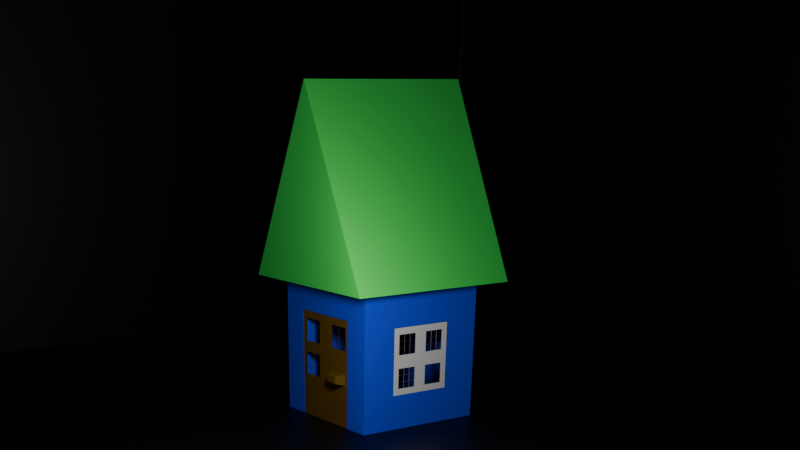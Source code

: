 # Source: blend.blend  (saved by Blender 4.0.36; exported with 4.5.12 LTS)
import bpy
from mathutils import Matrix  # noqa: F401  (used for matrix-valued properties, if any)

bpy.ops.wm.read_factory_settings(use_empty=True)
scene = bpy.context.scene
scene.name = 'Scene'

# ---- collections
col_collection = bpy.data.collections.new('Collection'); scene.collection.children.link(col_collection)

# ---- materials (node trees are filled in below, after node groups)
mat_x = bpy.data.materials.new('Материал')
mat_x.use_transparent_shadow = False
mat_001 = bpy.data.materials.new('Материал.001')
mat_001.use_transparent_shadow = False
mat_002 = bpy.data.materials.new('Материал.002')
mat_002.use_transparent_shadow = False
mat_005 = bpy.data.materials.new('Материал.005')
mat_005.use_transparent_shadow = False
mat_006 = bpy.data.materials.new('Материал.006')
mat_006.use_transparent_shadow = False
mat_007 = bpy.data.materials.new('Материал.007')
mat_007.use_transparent_shadow = False
mat_008 = bpy.data.materials.new('Материал.008')
mat_008.use_transparent_shadow = False

# ---- material node trees
mat_x.use_nodes = True; mat_x.node_tree.nodes.clear()
_N = mat_x.node_tree.nodes; _L = mat_x.node_tree.links
n0 = _N.new('ShaderNodeBsdfPrincipled'); n0.name = 'Принципиальный BSDF'; n0.location = (10, 300)
n0.inputs[0].default_value = (0.08088, 0.8002, 0.1226, 1.0)
n0.inputs[2].default_value = 0.7294
n0.inputs[3].default_value = 1.0
n0.inputs[13].default_value = 1.0
n0.inputs[14].default_value = (0.006374, 1.0, 0.2465, 1.0)
n0.inputs[20].default_value = 0.2318
n0.inputs[21].default_value = 1.0
n1 = _N.new('ShaderNodeOutputMaterial'); n1.name = 'Вывод материала'; n1.location = (300, 300)
_L.new(n0.outputs[0], n1.inputs[0])
n1.is_active_output = True
mat_001.use_nodes = True; mat_001.node_tree.nodes.clear()
_N = mat_001.node_tree.nodes; _L = mat_001.node_tree.links
n0 = _N.new('ShaderNodeBsdfPrincipled'); n0.name = 'Принципиальный BSDF'; n0.location = (10, 300)
n0.inputs[0].default_value = (0.02252, 0.07246, 0.8007, 1.0)
n0.inputs[2].default_value = 1.0
n0.inputs[3].default_value = 1.25
n0.inputs[13].default_value = 0.0
n1 = _N.new('ShaderNodeOutputMaterial'); n1.name = 'Вывод материала'; n1.location = (300, 300)
_L.new(n0.outputs[0], n1.inputs[0])
n1.is_active_output = True
mat_002.use_nodes = True; mat_002.node_tree.nodes.clear()
_N = mat_002.node_tree.nodes; _L = mat_002.node_tree.links
n0 = _N.new('ShaderNodeBsdfPrincipled'); n0.name = 'Принципиальный BSDF'; n0.location = (10, 300)
n0.inputs[0].default_value = (0.0, 0.0, 0.0, 1.0)
n0.inputs[3].default_value = 1.45
n1 = _N.new('ShaderNodeOutputMaterial'); n1.name = 'Вывод материала'; n1.location = (300, 300)
_L.new(n0.outputs[0], n1.inputs[0])
n1.is_active_output = True
mat_005.use_nodes = True; mat_005.node_tree.nodes.clear()
_N = mat_005.node_tree.nodes; _L = mat_005.node_tree.links
n0 = _N.new('ShaderNodeBsdfPrincipled'); n0.name = 'Принципиальный BSDF'; n0.location = (10, 300)
n0.inputs[0].default_value = (0.0, 0.0, 0.0, 1.0)
n0.inputs[3].default_value = 1.45
n1 = _N.new('ShaderNodeOutputMaterial'); n1.name = 'Вывод материала'; n1.location = (300, 300)
_L.new(n0.outputs[0], n1.inputs[0])
n1.is_active_output = True
mat_006.use_nodes = True; mat_006.node_tree.nodes.clear()
_N = mat_006.node_tree.nodes; _L = mat_006.node_tree.links
n0 = _N.new('ShaderNodeBsdfPrincipled'); n0.name = 'Принципиальный BSDF'; n0.location = (10, 300)
n0.inputs[0].default_value = (0.0, 0.0, 0.0, 1.0)
n0.inputs[3].default_value = 1.45
n1 = _N.new('ShaderNodeOutputMaterial'); n1.name = 'Вывод материала'; n1.location = (300, 300)
_L.new(n0.outputs[0], n1.inputs[0])
n1.is_active_output = True
mat_007.use_nodes = True; mat_007.node_tree.nodes.clear()
_N = mat_007.node_tree.nodes; _L = mat_007.node_tree.links
n0 = _N.new('ShaderNodeBsdfPrincipled'); n0.name = 'Принципиальный BSDF'; n0.location = (10, 300)
n0.inputs[3].default_value = 1.45
n1 = _N.new('ShaderNodeOutputMaterial'); n1.name = 'Вывод материала'; n1.location = (300, 300)
_L.new(n0.outputs[0], n1.inputs[0])
n1.is_active_output = True
mat_008.use_nodes = True; mat_008.node_tree.nodes.clear()
_N = mat_008.node_tree.nodes; _L = mat_008.node_tree.links
n0 = _N.new('ShaderNodeBsdfPrincipled'); n0.name = 'Принципиальный BSDF'; n0.location = (10, 300)
n0.inputs[3].default_value = 1.45
n1 = _N.new('ShaderNodeOutputMaterial'); n1.name = 'Вывод материала'; n1.location = (300, 300)
n2 = _N.new('ShaderNodeGamma'); n2.name = 'Гамма'; n2.location = (-180, 275)
n2.inputs[0].default_value = (0.1618, 0.08509, 0.0, 1.0)
_L.new(n0.outputs[0], n1.inputs[0])
_L.new(n2.outputs[0], n0.inputs[0])
n1.is_active_output = True

# ---- world
world_world = bpy.data.worlds.new('World'); scene.world = world_world
world_world.use_nodes = True; world_world.node_tree.nodes.clear()
_N = world_world.node_tree.nodes; _L = world_world.node_tree.links
n0 = _N.new('ShaderNodeOutputWorld'); n0.name = 'World Output'; n0.location = (300, 300)
n1 = _N.new('ShaderNodeBackground'); n1.name = 'Background'; n1.location = (10, 300)
n1.inputs[0].default_value = (0.05088, 0.05088, 0.05088, 1.0)
_L.new(n1.outputs[0], n0.inputs[0])
n0.is_active_output = True
world_world.color = (0.05088, 0.05088, 0.05088)
world_world.use_sun_shadow = False
world_world.sun_shadow_jitter_overblur = 0.0

# ---- cameras
cam_camera = bpy.data.cameras.new('Camera')
cam_camera.clip_end = 100.0
cam_camera.lens = 51.09
cam_camera.ortho_scale = 7.314
cam_camera.shift_x = 0.08
cam_camera.shift_y = 0.53

# ---- lights
light_light = bpy.data.lights.new('Light', 'POINT')
light_light.transmission_factor = 0.0
light_light.use_soft_falloff = False
light_light.energy = 1000.0
light_light.shadow_soft_size = 0.609
light_light.shadow_maximum_resolution = 0.006
light_light.use_absolute_resolution = True

# ---- meshes
me_002 = bpy.data.meshes.new('Куб.002')
me_002.from_pydata([(-1.0, -1.0, -1.0), (0.0, -1.0, 1.0), (-1.0, 1.0, -1.0), (0.0, 1.0, 1.0), (1.0, -1.0, -1.0), (1.0, 1.0, -1.0)], [], [(0, 1, 3, 2), (2, 3, 5), (5, 3, 1, 4), (4, 1, 0), (2, 5, 4, 0)])
_uv = me_002.uv_layers.new(name='UVКарта')
_uv.uv.foreach_set('vector', [0.375, 0.0, 0.625, 0.0, 0.625, 0.25, 0.375, 0.25, 0.375, 0.25, 0.625, 0.5, 0.375, 0.5, 0.375, 0.5, 0.625, 0.5, 0.625, 0.75, 0.375, 0.75, 0.375, 0.75, 0.625, 1.0, 0.375, 1.0, 0.125, 0.5, 0.375, 0.5, 0.375, 0.75, 0.125, 0.75])
me_002.materials.append(mat_x)
me_002.update()
me_003 = bpy.data.meshes.new('Куб.003')
me_003.from_pydata([(-0.5726, -1.0, -1.0), (-0.5726, -1.0, 0.5726), (-1.0, 1.0, -1.0), (-1.0, 1.0, 1.0), (0.5726, -1.0, -1.0), (0.5726, -1.0, 0.5726), (1.0, 1.0, -1.0), (1.0, 0.4806, 0.4806), (-1.0, -1.0, -1.0), (-1.0, -1.0, 1.0), (1.0, -0.4806, 0.4806), (1.0, -1.0, -1.0), (-0.5726, -0.5905, -1.0), (-0.5726, -0.5905, 0.5726), (1.0, 1.0, 1.0), (1.0, -0.4806, -0.4806), (1.0, 0.4806, -0.4806), (1.0, -1.0, 1.0), (-0.5726, 0.7653, -1.0), (-0.5726, 0.7653, 0.5726)], [(0, 4)], [(8, 9, 3, 2), (2, 3, 14, 6), (14, 3, 9, 17), (0, 1, 9, 8), (5, 4, 11, 17), (1, 5, 17, 9), (1, 0, 12, 13), (7, 16, 6, 14), (16, 15, 11, 6), (10, 7, 14, 17), (15, 10, 17, 11), (13, 12, 18, 19)])
_uv = me_003.uv_layers.new(name='UVКарта')
_uv.uv.foreach_set('vector', [0.375, 0.0, 0.625, 0.0, 0.625, 0.25, 0.375, 0.25, 0.375, 0.25, 0.625, 0.25, 0.625, 0.5, 0.375, 0.5, 0.625, 0.5, 0.875, 0.5, 0.875, 0.75, 0.625, 0.75, 0.375, 0.9466, 0.5716, 0.9466, 0.625, 1.0, 0.375, 1.0, 0.5716, 0.8034, 0.375, 0.8034, 0.375, 0.75, 0.625, 0.75, 0.5716, 0.9466, 0.5716, 0.8034, 0.625, 0.75, 0.625, 1.0, 0.5716, 0.9466, 0.375, 0.9466, 0.375, 0.9466, 0.5716, 0.9466, 0.5601, 0.5649, 0.4399, 0.5649, 0.375, 0.5, 0.625, 0.5, 0.4399, 0.5649, 0.4399, 0.6851, 0.375, 0.75, 0.375, 0.5, 0.5601, 0.6851, 0.5601, 0.5649, 0.625, 0.5, 0.625, 0.75, 0.4399, 0.6851, 0.5601, 0.6851, 0.625, 0.75, 0.375, 0.75, 0.5716, 0.9466, 0.375, 0.9466, 0.375, 0.9466, 0.5716, 0.9466])
me_003.materials.append(mat_001)
me_003.update()
me_x = bpy.data.meshes.new('Плоскость')
me_x.from_pydata([(-1.0, -1.0, 0.0), (1.0, -1.0, 0.0), (-1.0, 1.0, 0.0), (1.0, 1.0, 0.0)], [], [(0, 1, 3, 2)])
_uv = me_x.uv_layers.new(name='UVКарта')
_uv.uv.foreach_set('vector', [0.0, 0.0, 1.0, 0.0, 1.0, 1.0, 0.0, 1.0])
me_x.materials.append(mat_002)
me_x.update()
me_003_1 = bpy.data.meshes.new('Плоскость.003')
me_003_1.from_pydata([(-1.0, -1.0, 0.0), (1.0, -1.0, 0.0), (-1.0, 1.0, 0.0), (1.0, 1.0, 0.0)], [], [(0, 1, 3, 2)])
_uv = me_003_1.uv_layers.new(name='UVКарта')
_uv.uv.foreach_set('vector', [0.0, 0.0, 1.0, 0.0, 1.0, 1.0, 0.0, 1.0])
me_003_1.materials.append(mat_005)
me_003_1.update()
me_004 = bpy.data.meshes.new('Плоскость.004')
me_004.from_pydata([(-1.0, -1.0, 0.0), (1.0, -1.0, 0.0), (-1.0, 1.0, 0.0), (1.0, 1.0, 0.0)], [], [(0, 1, 3, 2)])
_uv = me_004.uv_layers.new(name='UVКарта')
_uv.uv.foreach_set('vector', [0.0, 0.0, 1.0, 0.0, 1.0, 1.0, 0.0, 1.0])
me_004.materials.append(mat_006)
me_004.update()
me_x_1 = bpy.data.meshes.new('Сетка')
me_x_1.from_pydata([(-1.92, -0.4087, -1.67), (-1.745, -0.4087, -1.67), (-1.57, -0.4087, -1.67), (-1.395, -0.4087, -1.67), (-1.22, -0.4087, -1.67), (-1.046, -0.4087, -1.67), (-0.8707, -0.4087, -1.67), (-0.6958, -0.4087, -1.67), (-0.521, -0.4087, -1.67), (-0.3462, -0.4087, -1.67), (-0.1713, -0.4087, -1.67), (-1.92, -0.2339, -1.67), (-1.745, -0.2339, -1.67), (-1.57, -0.2339, -1.67), (-1.395, -0.2339, -1.67), (-1.22, -0.2339, -1.67), (-1.046, -0.2339, -1.67), (-0.8707, -0.2339, -1.67), (-0.6958, -0.2339, -1.67), (-0.521, -0.2339, -1.67), (-0.3462, -0.2339, -1.67), (-0.1713, -0.2339, -1.67), (-1.92, -0.05906, -1.67), (-1.745, -0.05906, -1.67), (-1.57, -0.05906, -1.67), (-1.395, -0.05906, -1.67), (-1.22, -0.05906, -1.67), (-1.046, -0.05906, -1.67), (-0.8707, -0.05906, -1.67), (-0.3462, -0.05906, -1.67), (-0.1713, -0.05906, -1.67), (-1.92, 0.1158, -1.67), (-1.745, 0.1158, -1.67), (-1.57, 0.1158, -1.67), (-1.395, 0.1158, -1.67), (-1.22, 0.1158, -1.67), (-1.046, 0.1158, -1.67), (-0.8707, 0.1158, -1.67), (-0.3462, 0.1158, -1.67), (-0.1713, 0.1158, -1.67), (-1.92, 0.2906, -1.67), (-1.745, 0.2906, -1.67), (-1.57, 0.2906, -1.67), (-1.395, 0.2906, -1.67), (-1.22, 0.2906, -1.67), (-1.046, 0.2906, -1.67), (-0.8707, 0.2906, -1.67), (-0.6958, 0.2906, -1.67), (-0.521, 0.2906, -1.67), (-0.3462, 0.2906, -1.67), (-0.1713, 0.2906, -1.67), (-1.92, 0.4654, -1.67), (-1.745, 0.4654, -1.67), (-1.57, 0.4654, -1.67), (-1.395, 0.4654, -1.67), (-1.22, 0.4654, -1.67), (-1.046, 0.4654, -1.67), (-0.8707, 0.4654, -1.67), (-0.6958, 0.4654, -1.67), (-0.521, 0.4654, -1.67), (-0.3462, 0.4654, -1.67), (-0.1713, 0.4654, -1.67), (-1.92, 0.6403, -1.67), (-1.745, 0.6403, -1.67), (-1.57, 0.6403, -1.67), (-1.395, 0.6403, -1.67), (-1.22, 0.6403, -1.67), (-1.046, 0.6403, -1.67), (-0.8707, 0.6403, -1.67), (-0.6958, 0.6403, -1.67), (-0.521, 0.6403, -1.67), (-0.3462, 0.6403, -1.67), (-0.1713, 0.6403, -1.67), (-1.92, 0.8151, -1.67), (-1.745, 0.8151, -1.67), (-1.57, 0.8151, -1.67), (-1.395, 0.8151, -1.67), (-1.22, 0.8151, -1.67), (-1.046, 0.8151, -1.67), (-0.8707, 0.8151, -1.67), (-0.6958, 0.8151, -1.67), (-0.521, 0.8151, -1.67), (-0.3462, 0.8151, -1.67), (-0.1713, 0.8151, -1.67), (-1.92, 0.9899, -1.67), (-1.745, 0.9899, -1.67), (-1.57, 0.9899, -1.67), (-1.395, 0.9899, -1.67), (-1.22, 0.9899, -1.67), (-1.046, 0.9899, -1.67), (-0.8707, 0.9899, -1.67), (-0.6958, 0.9899, -1.67), (-0.521, 0.9899, -1.67), (-0.3462, 0.9899, -1.67), (-0.1713, 0.9899, -1.67), (-1.92, 1.165, -1.67), (-1.745, 1.165, -1.67), (-1.57, 1.165, -1.67), (-1.395, 1.165, -1.67), (-1.22, 1.165, -1.67), (-1.046, 1.165, -1.67), (-0.8707, 1.165, -1.67), (-0.6958, 1.165, -1.67), (-0.521, 1.165, -1.67), (-0.3462, 1.165, -1.67), (-0.1713, 1.165, -1.67), (-1.92, 1.34, -1.67), (-1.745, 1.34, -1.67), (-1.57, 1.34, -1.67), (-1.395, 1.34, -1.67), (-1.22, 1.34, -1.67), (-1.046, 1.34, -1.67), (-0.8707, 1.34, -1.67), (-0.6958, 1.34, -1.67), (-0.521, 1.34, -1.67), (-0.3462, 1.34, -1.67), (-0.1713, 1.34, -1.67), (-1.57, 0.6403, -1.675), (-1.395, 0.6403, -1.675), (-1.745, 0.8151, -1.675), (-1.57, 0.8151, -1.675), (-1.395, 0.8151, -1.675), (-1.22, 0.8151, -1.675), (-1.745, 0.9899, -1.675), (-1.57, 0.9899, -1.675), (-1.395, 0.9899, -1.675), (-1.22, 0.9899, -1.675), (-1.57, 1.165, -1.675), (-1.395, 1.165, -1.675), (-1.57, -0.2339, -1.677), (-1.395, -0.2339, -1.677), (-1.745, -0.05906, -1.677), (-1.57, -0.05906, -1.677), (-1.395, -0.05906, -1.677), (-1.22, -0.05906, -1.677), (-1.745, 0.1158, -1.677), (-1.57, 0.1158, -1.677), (-1.395, 0.1158, -1.677), (-1.22, 0.1158, -1.677), (-1.57, 0.2906, -1.677), (-1.395, 0.2906, -1.677), (-0.6958, 0.6403, -1.677), (-0.521, 0.6403, -1.677), (-0.8707, 0.8151, -1.677), (-0.6958, 0.8151, -1.677), (-0.521, 0.8151, -1.677), (-0.3462, 0.8151, -1.677), (-0.8707, 0.9899, -1.677), (-0.6958, 0.9899, -1.677), (-0.521, 0.9899, -1.677), (-0.3462, 0.9899, -1.677), (-0.6958, 1.165, -1.677), (-0.521, 1.165, -1.677)], [], [(0, 1, 12, 11), (1, 2, 13, 12), (2, 3, 14, 13), (3, 4, 15, 14), (4, 5, 16, 15), (5, 6, 17, 16), (6, 7, 18, 17), (7, 8, 19, 18), (8, 9, 20, 19), (9, 10, 21, 20), (11, 12, 23, 22), (15, 16, 27, 26), (16, 17, 28, 27), (20, 21, 30, 29), (22, 23, 32, 31), (26, 27, 36, 35), (27, 28, 37, 36), (29, 30, 39, 38), (31, 32, 41, 40), (35, 36, 45, 44), (36, 37, 46, 45), (38, 39, 50, 49), (40, 41, 52, 51), (41, 42, 53, 52), (42, 43, 54, 53), (43, 44, 55, 54), (44, 45, 56, 55), (45, 46, 57, 56), (46, 47, 58, 57), (47, 48, 59, 58), (48, 49, 60, 59), (49, 50, 61, 60), (51, 52, 63, 62), (52, 53, 64, 63), (53, 54, 65, 64), (54, 55, 66, 65), (55, 56, 67, 66), (56, 57, 68, 67), (57, 58, 69, 68), (58, 59, 70, 69), (59, 60, 71, 70), (60, 61, 72, 71), (62, 63, 74, 73), (66, 67, 78, 77), (67, 68, 79, 78), (71, 72, 83, 82), (73, 74, 85, 84), (77, 78, 89, 88), (78, 79, 90, 89), (82, 83, 94, 93), (84, 85, 96, 95), (88, 89, 100, 99), (89, 90, 101, 100), (93, 94, 105, 104), (95, 96, 107, 106), (96, 97, 108, 107), (97, 98, 109, 108), (98, 99, 110, 109), (99, 100, 111, 110), (100, 101, 112, 111), (101, 102, 113, 112), (102, 103, 114, 113), (103, 104, 115, 114), (104, 105, 116, 115), (97, 86, 124, 127), (76, 77, 122, 121), (85, 86, 124, 123), (76, 65, 118, 121), (87, 88, 126, 125), (87, 76, 121, 125), (75, 76, 121, 120), (98, 87, 125, 128), (75, 64, 117, 120), (86, 87, 125, 124), (86, 75, 120, 124), (74, 75, 120, 119), (33, 34, 137, 136), (102, 91, 148, 151), (81, 82, 146, 145), (43, 34, 137, 140), (25, 26, 134, 133), (91, 80, 144, 148), (34, 35, 138, 137), (103, 92, 149, 152), (90, 91, 148, 147), (80, 69, 141, 144), (24, 13, 129, 132), (92, 81, 145, 149), (79, 80, 144, 143), (23, 24, 132, 131), (91, 92, 149, 148), (33, 24, 132, 136), (81, 70, 142, 145), (25, 14, 130, 133), (32, 33, 136, 135), (80, 81, 145, 144), (42, 33, 136, 139), (24, 25, 133, 132), (92, 93, 150, 149), (34, 25, 133, 137)])
_uv = me_x_1.uv_layers.new(name='UVКарта')
_uv.uv.foreach_set('vector', [0.0, 0.0, 0.1, 0.0, 0.1, 0.1, 0.0, 0.1, 0.1, 0.0, 0.2, 0.0, 0.2, 0.1, 0.1, 0.1, 0.2, 0.0, 0.3, 0.0, 0.3, 0.1, 0.2, 0.1, 0.3, 0.0, 0.4, 0.0, 0.4, 0.1, 0.3, 0.1, 0.4, 0.0, 0.5, 0.0, 0.5, 0.1, 0.4, 0.1, 0.5, 0.0, 0.6, 0.0, 0.6, 0.1, 0.5, 0.1, 0.6, 0.0, 0.7, 0.0, 0.7, 0.1, 0.6, 0.1, 0.7, 0.0, 0.8, 0.0, 0.8, 0.1, 0.7, 0.1, 0.8, 0.0, 0.9, 0.0, 0.9, 0.1, 0.8, 0.1, 0.9, 0.0, 1.0, 0.0, 1.0, 0.1, 0.9, 0.1, 0.0, 0.1, 0.1, 0.1, 0.1, 0.2, 0.0, 0.2, 0.4, 0.1, 0.5, 0.1, 0.5, 0.2, 0.4, 0.2, 0.5, 0.1, 0.6, 0.1, 0.6, 0.2, 0.5, 0.2, 0.9, 0.1, 1.0, 0.1, 1.0, 0.2, 0.9, 0.2, 0.0, 0.2, 0.1, 0.2, 0.1, 0.3, 0.0, 0.3, 0.4, 0.2, 0.5, 0.2, 0.5, 0.3, 0.4, 0.3, 0.5, 0.2, 0.6, 0.2, 0.6, 0.3, 0.5, 0.3, 0.9, 0.2, 1.0, 0.2, 1.0, 0.3, 0.9, 0.3, 0.0, 0.3, 0.1, 0.3, 0.1, 0.4, 0.0, 0.4, 0.4, 0.3, 0.5, 0.3, 0.5, 0.4, 0.4, 0.4, 0.5, 0.3, 0.6, 0.3, 0.6, 0.4, 0.5, 0.4, 0.9, 0.3, 1.0, 0.3, 1.0, 0.4, 0.9, 0.4, 0.0, 0.4, 0.1, 0.4, 0.1, 0.5, 0.0, 0.5, 0.1, 0.4, 0.2, 0.4, 0.2, 0.5, 0.1, 0.5, 0.2, 0.4, 0.3, 0.4, 0.3, 0.5, 0.2, 0.5, 0.3, 0.4, 0.4, 0.4, 0.4, 0.5, 0.3, 0.5, 0.4, 0.4, 0.5, 0.4, 0.5, 0.5, 0.4, 0.5, 0.5, 0.4, 0.6, 0.4, 0.6, 0.5, 0.5, 0.5, 0.6, 0.4, 0.7, 0.4, 0.7, 0.5, 0.6, 0.5, 0.7, 0.4, 0.8, 0.4, 0.8, 0.5, 0.7, 0.5, 0.8, 0.4, 0.9, 0.4, 0.9, 0.5, 0.8, 0.5, 0.9, 0.4, 1.0, 0.4, 1.0, 0.5, 0.9, 0.5, 0.0, 0.5, 0.1, 0.5, 0.1, 0.6, 0.0, 0.6, 0.1, 0.5, 0.2, 0.5, 0.2, 0.6, 0.1, 0.6, 0.2, 0.5, 0.3, 0.5, 0.3, 0.6, 0.2, 0.6, 0.3, 0.5, 0.4, 0.5, 0.4, 0.6, 0.3, 0.6, 0.4, 0.5, 0.5, 0.5, 0.5, 0.6, 0.4, 0.6, 0.5, 0.5, 0.6, 0.5, 0.6, 0.6, 0.5, 0.6, 0.6, 0.5, 0.7, 0.5, 0.7, 0.6, 0.6, 0.6, 0.7, 0.5, 0.8, 0.5, 0.8, 0.6, 0.7, 0.6, 0.8, 0.5, 0.9, 0.5, 0.9, 0.6, 0.8, 0.6, 0.9, 0.5, 1.0, 0.5, 1.0, 0.6, 0.9, 0.6, 0.0, 0.6, 0.1, 0.6, 0.1, 0.7, 0.0, 0.7, 0.4, 0.6, 0.5, 0.6, 0.5, 0.7, 0.4, 0.7, 0.5, 0.6, 0.6, 0.6, 0.6, 0.7, 0.5, 0.7, 0.9, 0.6, 1.0, 0.6, 1.0, 0.7, 0.9, 0.7, 0.0, 0.7, 0.1, 0.7, 0.1, 0.8, 0.0, 0.8, 0.4, 0.7, 0.5, 0.7, 0.5, 0.8, 0.4, 0.8, 0.5, 0.7, 0.6, 0.7, 0.6, 0.8, 0.5, 0.8, 0.9, 0.7, 1.0, 0.7, 1.0, 0.8, 0.9, 0.8, 0.0, 0.8, 0.1, 0.8, 0.1, 0.9, 0.0, 0.9, 0.4, 0.8, 0.5, 0.8, 0.5, 0.9, 0.4, 0.9, 0.5, 0.8, 0.6, 0.8, 0.6, 0.9, 0.5, 0.9, 0.9, 0.8, 1.0, 0.8, 1.0, 0.9, 0.9, 0.9, 0.0, 0.9, 0.1, 0.9, 0.1, 1.0, 0.0, 1.0, 0.1, 0.9, 0.2, 0.9, 0.2, 1.0, 0.1, 1.0, 0.2, 0.9, 0.3, 0.9, 0.3, 1.0, 0.2, 1.0, 0.3, 0.9, 0.4, 0.9, 0.4, 1.0, 0.3, 1.0, 0.4, 0.9, 0.5, 0.9, 0.5, 1.0, 0.4, 1.0, 0.5, 0.9, 0.6, 0.9, 0.6, 1.0, 0.5, 1.0, 0.6, 0.9, 0.7, 0.9, 0.7, 1.0, 0.6, 1.0, 0.7, 0.9, 0.8, 0.9, 0.8, 1.0, 0.7, 1.0, 0.8, 0.9, 0.9, 0.9, 0.9, 1.0, 0.8, 1.0, 0.9, 0.9, 1.0, 0.9, 1.0, 1.0, 0.9, 1.0, 0.0, 0.0, 0.0, 0.0, 0.0, 0.0, 0.0, 0.0, 0.0, 0.0, 0.0, 0.0, 0.0, 0.0, 0.0, 0.0, 0.0, 0.0, 0.0, 0.0, 0.0, 0.0, 0.0, 0.0, 0.0, 0.0, 0.0, 0.0, 0.0, 0.0, 0.0, 0.0, 0.0, 0.0, 0.0, 0.0, 0.0, 0.0, 0.0, 0.0, 0.0, 0.0, 0.0, 0.0, 0.0, 0.0, 0.0, 0.0, 0.0, 0.0, 0.0, 0.0, 0.0, 0.0, 0.0, 0.0, 0.0, 0.0, 0.0, 0.0, 0.0, 0.0, 0.0, 0.0, 0.0, 0.0, 0.0, 0.0, 0.0, 0.0, 0.0, 0.0, 0.0, 0.0, 0.0, 0.0, 0.0, 0.0, 0.0, 0.0, 0.0, 0.0, 0.0, 0.0, 0.0, 0.0, 0.0, 0.0, 0.0, 0.0, 0.0, 0.0, 0.0, 0.0, 0.0, 0.0, 0.0, 0.0, 0.0, 0.0, 0.0, 0.0, 0.0, 0.0, 0.0, 0.0, 0.0, 0.0, 0.0, 0.0, 0.0, 0.0, 0.0, 0.0, 0.0, 0.0, 0.0, 0.0, 0.0, 0.0, 0.0, 0.0, 0.0, 0.0, 0.0, 0.0, 0.0, 0.0, 0.0, 0.0, 0.0, 0.0, 0.0, 0.0, 0.0, 0.0, 0.0, 0.0, 0.0, 0.0, 0.0, 0.0, 0.0, 0.0, 0.0, 0.0, 0.0, 0.0, 0.0, 0.0, 0.0, 0.0, 0.0, 0.0, 0.0, 0.0, 0.0, 0.0, 0.0, 0.0, 0.0, 0.0, 0.0, 0.0, 0.0, 0.0, 0.0, 0.0, 0.0, 0.0, 0.0, 0.0, 0.0, 0.0, 0.0, 0.0, 0.0, 0.0, 0.0, 0.0, 0.0, 0.0, 0.0, 0.0, 0.0, 0.0, 0.0, 0.0, 0.0, 0.0, 0.0, 0.0, 0.0, 0.0, 0.0, 0.0, 0.0, 0.0, 0.0, 0.0, 0.0, 0.0, 0.0, 0.0, 0.0, 0.0, 0.0, 0.0, 0.0, 0.0, 0.0, 0.0, 0.0, 0.0, 0.0, 0.0, 0.0, 0.0, 0.0, 0.0, 0.0, 0.0, 0.0, 0.0, 0.0, 0.0, 0.0, 0.0, 0.0, 0.0, 0.0, 0.0, 0.0, 0.0, 0.0, 0.0, 0.0, 0.0, 0.0, 0.0, 0.0, 0.0, 0.0, 0.0, 0.0, 0.0, 0.0, 0.0, 0.0, 0.0, 0.0, 0.0, 0.0, 0.0, 0.0, 0.0, 0.0, 0.0, 0.0, 0.0, 0.0, 0.0, 0.0, 0.0, 0.0, 0.0, 0.0, 0.0, 0.0, 0.0, 0.0, 0.0, 0.0, 0.0, 0.0, 0.0, 0.0, 0.0, 0.0, 0.0, 0.0, 0.0, 0.0, 0.0, 0.0, 0.0, 0.0, 0.0])
me_x_1.materials.append(mat_007)
me_x_1.update()
me_001 = bpy.data.meshes.new('Сетка.001')
me_001.from_pydata([(-1.0, -1.0, 0.0), (-0.8, -1.0, 0.0), (-0.6, -1.0, 0.0), (-0.4, -1.0, 0.0), (-0.2, -1.0, 0.0), (0.0, -1.0, 0.0), (0.2, -1.0, 0.0), (0.4, -1.0, 0.0), (0.6, -1.0, 0.0), (0.8, -1.0, 0.0), (1.0, -1.0, 0.0), (-1.0, -0.8, 0.0), (-0.8, -0.8, 0.0), (-0.6, -0.8, 0.0), (-0.4, -0.8, 0.0), (-0.2, -0.8, 0.0), (0.0, -0.8, 0.0), (0.2, -0.8, 0.0), (0.4, -0.8, 0.0), (0.6, -0.8, 0.0), (0.8, -0.8, 0.0), (1.0, -0.8, 0.0), (-1.0, -0.6, 0.0), (-0.8, -0.6, 0.0), (-0.6, -0.6, 0.0), (-0.4, -0.6, 0.0), (-0.2, -0.6, 0.0), (0.0, -0.6, 0.0), (0.2, -0.6, 0.0), (0.4, -0.6, 0.0), (0.6, -0.6, 0.0), (0.8, -0.6, 0.0), (1.0, -0.6, 0.0), (-1.0, -0.4, 0.0), (-0.8, -0.4, 0.0), (-0.6, -0.4, 0.0), (-0.4, -0.4, 0.0), (-0.2, -0.4, 0.0), (0.0, -0.4, 0.0), (0.2, -0.4, 0.0), (0.4, -0.4, 0.0), (0.6, -0.4, 0.0), (0.8, -0.4, 0.0), (1.0, -0.4, 0.0), (-1.0, -0.2, 0.0), (-0.8, -0.2, 0.0), (-0.6, -0.2, 0.0), (-0.4, -0.2, 0.0), (-0.2, -0.2, 0.0), (0.0, -0.2, 0.0), (0.2, -0.2, 0.0), (0.4, -0.2, 0.0), (0.6, -0.2, 0.0), (0.8, -0.2, 0.0), (1.0, -0.2, 0.0), (-1.0, 0.0, 0.0), (-0.8, 0.0, 0.0), (-0.6, 0.0, 0.0), (-0.4, 0.0, 0.0), (-0.2, 0.0, 0.0), (0.0, 0.0, 0.0), (0.2, 0.0, 0.0), (0.4, 0.0, 0.0), (0.6, 0.0, 0.0), (0.8, 0.0, 0.0), (1.0, 0.0, 0.0), (-1.0, 0.2, 0.0), (-0.8, 0.2, 0.0), (-0.6, 0.2, 0.0), (-0.4, 0.2, 0.0), (-0.2, 0.2, 0.0), (0.0, 0.2, 0.0), (0.2, 0.2, 0.0), (0.4, 0.2, 0.0), (0.6, 0.2, 0.0), (0.8, 0.2, 0.0), (1.0, 0.2, 0.0), (-1.0, 0.4, 0.0), (-0.8, 0.4, 0.0), (-0.6, 0.4, 0.0), (-0.4, 0.4, 0.0), (-0.2, 0.4, 0.0), (0.0, 0.4, 0.0), (0.2, 0.4, 0.0), (0.4, 0.4, 0.0), (0.6, 0.4, 0.0), (0.8, 0.4, 0.0), (1.0, 0.4, 0.0), (-1.0, 0.6, 0.0), (-0.8, 0.6, 0.0), (-0.6, 0.6, 0.0), (-0.4, 0.6, 0.0), (-0.2, 0.6, 0.0), (0.0, 0.6, 0.0), (0.2, 0.6, 0.0), (0.4, 0.4, 0.0), (0.6, 0.6, 0.0), (0.8, 0.6, 0.0), (1.0, 0.6, 0.0), (-1.0, 0.8, 0.0), (-0.8, 0.8, 0.0), (-0.6, 0.8, 0.0), (-0.4, 0.8, 0.0), (-0.2, 0.8, 0.0), (0.0, 0.8, 0.0), (0.2, 0.8, 0.0), (0.4, 0.8, 0.0), (0.6, 0.8, 0.0), (0.8, 0.8, 0.0), (1.0, 0.8, 0.0), (-1.0, 1.0, 0.0), (-0.8, 1.0, 0.0), (-0.6, 1.0, 0.0), (-0.4, 1.0, 0.0), (-0.2, 1.0, 0.0), (0.0, 1.0, 0.0), (0.2, 1.0, 0.0), (0.4, 1.0, 0.0), (0.6, 1.0, 0.0), (0.8, 1.0, 0.0), (1.0, 1.0, 0.0), (0.4, -0.1608, 0.1665), (0.2783, -0.1608, 0.1665), (0.5217, -0.1608, 0.1665), (0.2783, -0.03916, 0.1665), (0.4, -0.03916, 0.1665), (0.5217, -0.03916, 0.1665), (-0.4, 0.4, -0.006726), (-0.6, 0.6, -0.006726), (-0.4, 0.6, -0.006726), (-0.2, 0.6, -0.006726), (-0.4, 0.8, -0.006726), (0.4, 0.8, -0.004971), (0.6, 0.6, -0.004971), (0.4, 0.6, -0.004971), (0.2, 0.6, -0.004971), (0.4, 0.4, -0.004971), (0.2, 0.6, 0.0), (0.4, 0.6, 0.0), (0.6, 0.6, 0.0), (0.4, 0.8, 0.0), (-0.4, -0.2, -0.008635), (-0.6, -3.774e-10, -0.008635), (-0.4, -3.774e-10, -0.008635), (-0.2, -3.774e-10, -0.008635), (-0.4, 0.2, -0.008635)], [], [(0, 1, 12, 11), (1, 2, 13, 12), (2, 3, 14, 13), (3, 4, 15, 14), (4, 5, 16, 15), (5, 6, 17, 16), (6, 7, 18, 17), (7, 8, 19, 18), (8, 9, 20, 19), (9, 10, 21, 20), (11, 12, 23, 22), (12, 13, 24, 23), (13, 14, 25, 24), (14, 15, 26, 25), (15, 16, 27, 26), (16, 17, 28, 27), (17, 18, 29, 28), (18, 19, 30, 29), (19, 20, 31, 30), (20, 21, 32, 31), (22, 23, 34, 33), (23, 24, 35, 34), (24, 25, 36, 35), (25, 26, 37, 36), (26, 27, 38, 37), (27, 28, 39, 38), (28, 29, 40, 39), (29, 30, 41, 40), (30, 31, 42, 41), (31, 32, 43, 42), (33, 34, 45, 44), (34, 35, 46, 45), (35, 36, 47, 46), (36, 37, 48, 47), (37, 38, 49, 48), (38, 39, 50, 49), (39, 40, 51, 50), (40, 41, 52, 51), (41, 42, 53, 52), (42, 43, 54, 53), (44, 45, 56, 55), (45, 46, 57, 56), (48, 49, 60, 59), (49, 50, 61, 60), (52, 53, 64, 63), (53, 54, 65, 64), (55, 56, 67, 66), (56, 57, 68, 67), (59, 60, 71, 70), (60, 61, 72, 71), (61, 62, 73, 72), (62, 63, 74, 73), (63, 64, 75, 74), (64, 65, 76, 75), (66, 67, 78, 77), (67, 68, 79, 78), (68, 69, 80, 79), (69, 70, 81, 80), (70, 71, 82, 81), (71, 72, 83, 82), (72, 73, 84, 83), (73, 74, 85, 84), (74, 75, 86, 85), (75, 76, 87, 86), (77, 78, 89, 88), (78, 79, 90, 89), (81, 82, 93, 92), (82, 83, 94, 93), (85, 86, 97, 96), (86, 87, 98, 97), (88, 89, 100, 99), (89, 90, 101, 100), (92, 93, 104, 103), (93, 94, 105, 104), (96, 97, 108, 107), (97, 98, 109, 108), (99, 100, 111, 110), (100, 101, 112, 111), (101, 102, 113, 112), (102, 103, 114, 113), (103, 104, 115, 114), (104, 105, 116, 115), (105, 106, 117, 116), (106, 107, 118, 117), (107, 108, 119, 118), (108, 109, 120, 119), (61, 50, 122, 124), (122, 121, 123, 126, 125, 124), (52, 63, 126, 123), (51, 52, 123, 121), (63, 62, 125, 126), (50, 51, 121, 122), (62, 61, 124, 125), (91, 80, 127, 129), (91, 92, 130, 129), (90, 91, 129, 128), (102, 91, 129, 131), (137, 138, 134, 135), (138, 139, 133, 134), (138, 95, 136, 134), (140, 138, 134, 132), (69, 58, 143, 145), (58, 59, 144, 143), (57, 58, 143, 142), (58, 47, 141, 143)])
_uv = me_001.uv_layers.new(name='UVКарта')
_uv.uv.foreach_set('vector', [0.0, 0.0, 0.1, 0.0, 0.1, 0.1, 0.0, 0.1, 0.1, 0.0, 0.2, 0.0, 0.2, 0.1, 0.1, 0.1, 0.2, 0.0, 0.3, 0.0, 0.3, 0.1, 0.2, 0.1, 0.3, 0.0, 0.4, 0.0, 0.4, 0.1, 0.3, 0.1, 0.4, 0.0, 0.5, 0.0, 0.5, 0.1, 0.4, 0.1, 0.5, 0.0, 0.6, 0.0, 0.6, 0.1, 0.5, 0.1, 0.6, 0.0, 0.7, 0.0, 0.7, 0.1, 0.6, 0.1, 0.7, 0.0, 0.8, 0.0, 0.8, 0.1, 0.7, 0.1, 0.8, 0.0, 0.9, 0.0, 0.9, 0.1, 0.8, 0.1, 0.9, 0.0, 1.0, 0.0, 1.0, 0.1, 0.9, 0.1, 0.0, 0.1, 0.1, 0.1, 0.1, 0.2, 0.0, 0.2, 0.1, 0.1, 0.2, 0.1, 0.2, 0.2, 0.1, 0.2, 0.2, 0.1, 0.3, 0.1, 0.3, 0.2, 0.2, 0.2, 0.3, 0.1, 0.4, 0.1, 0.4, 0.2, 0.3, 0.2, 0.4, 0.1, 0.5, 0.1, 0.5, 0.2, 0.4, 0.2, 0.5, 0.1, 0.6, 0.1, 0.6, 0.2, 0.5, 0.2, 0.6, 0.1, 0.7, 0.1, 0.7, 0.2, 0.6, 0.2, 0.7, 0.1, 0.8, 0.1, 0.8, 0.2, 0.7, 0.2, 0.8, 0.1, 0.9, 0.1, 0.9, 0.2, 0.8, 0.2, 0.9, 0.1, 1.0, 0.1, 1.0, 0.2, 0.9, 0.2, 0.0, 0.2, 0.1, 0.2, 0.1, 0.3, 0.0, 0.3, 0.1, 0.2, 0.2, 0.2, 0.2, 0.3, 0.1, 0.3, 0.2, 0.2, 0.3, 0.2, 0.3, 0.3, 0.2, 0.3, 0.3, 0.2, 0.4, 0.2, 0.4, 0.3, 0.3, 0.3, 0.4, 0.2, 0.5, 0.2, 0.5, 0.3, 0.4, 0.3, 0.5, 0.2, 0.6, 0.2, 0.6, 0.3, 0.5, 0.3, 0.6, 0.2, 0.7, 0.2, 0.7, 0.3, 0.6, 0.3, 0.7, 0.2, 0.8, 0.2, 0.8, 0.3, 0.7, 0.3, 0.8, 0.2, 0.9, 0.2, 0.9, 0.3, 0.8, 0.3, 0.9, 0.2, 1.0, 0.2, 1.0, 0.3, 0.9, 0.3, 0.0, 0.3, 0.1, 0.3, 0.1, 0.4, 0.0, 0.4, 0.1, 0.3, 0.2, 0.3, 0.2, 0.4, 0.1, 0.4, 0.2, 0.3, 0.3, 0.3, 0.3, 0.4, 0.2, 0.4, 0.3, 0.3, 0.4, 0.3, 0.4, 0.4, 0.3, 0.4, 0.4, 0.3, 0.5, 0.3, 0.5, 0.4, 0.4, 0.4, 0.5, 0.3, 0.6, 0.3, 0.6, 0.4, 0.5, 0.4, 0.6, 0.3, 0.7, 0.3, 0.7, 0.4, 0.6, 0.4, 0.7, 0.3, 0.8, 0.3, 0.8, 0.4, 0.7, 0.4, 0.8, 0.3, 0.9, 0.3, 0.9, 0.4, 0.8, 0.4, 0.9, 0.3, 1.0, 0.3, 1.0, 0.4, 0.9, 0.4, 0.0, 0.4, 0.1, 0.4, 0.1, 0.5, 0.0, 0.5, 0.1, 0.4, 0.2, 0.4, 0.2, 0.5, 0.1, 0.5, 0.4, 0.4, 0.5, 0.4, 0.5, 0.5, 0.4, 0.5, 0.5, 0.4, 0.6, 0.4, 0.6, 0.5, 0.5, 0.5, 0.8, 0.4, 0.9, 0.4, 0.9, 0.5, 0.8, 0.5, 0.9, 0.4, 1.0, 0.4, 1.0, 0.5, 0.9, 0.5, 0.0, 0.5, 0.1, 0.5, 0.1, 0.6, 0.0, 0.6, 0.1, 0.5, 0.2, 0.5, 0.2, 0.6, 0.1, 0.6, 0.4, 0.5, 0.5, 0.5, 0.5, 0.6, 0.4, 0.6, 0.5, 0.5, 0.6, 0.5, 0.6, 0.6, 0.5, 0.6, 0.6, 0.5, 0.7, 0.5, 0.7, 0.6, 0.6, 0.6, 0.7, 0.5, 0.8, 0.5, 0.8, 0.6, 0.7, 0.6, 0.8, 0.5, 0.9, 0.5, 0.9, 0.6, 0.8, 0.6, 0.9, 0.5, 1.0, 0.5, 1.0, 0.6, 0.9, 0.6, 0.0, 0.6, 0.1, 0.6, 0.1, 0.7, 0.0, 0.7, 0.1, 0.6, 0.2, 0.6, 0.2, 0.7, 0.1, 0.7, 0.2, 0.6, 0.3, 0.6, 0.3, 0.7, 0.2, 0.7, 0.3, 0.6, 0.4, 0.6, 0.4, 0.7, 0.3, 0.7, 0.4, 0.6, 0.5, 0.6, 0.5, 0.7, 0.4, 0.7, 0.5, 0.6, 0.6, 0.6, 0.6, 0.7, 0.5, 0.7, 0.6, 0.6, 0.7, 0.6, 0.7, 0.7, 0.6, 0.7, 0.7, 0.6, 0.8, 0.6, 0.8, 0.7, 0.7, 0.7, 0.8, 0.6, 0.9, 0.6, 0.9, 0.7, 0.8, 0.7, 0.9, 0.6, 1.0, 0.6, 1.0, 0.7, 0.9, 0.7, 0.0, 0.7, 0.1, 0.7, 0.1, 0.8, 0.0, 0.8, 0.1, 0.7, 0.2, 0.7, 0.2, 0.8, 0.1, 0.8, 0.4, 0.7, 0.5, 0.7, 0.5, 0.8, 0.4, 0.8, 0.5, 0.7, 0.6, 0.7, 0.6, 0.8, 0.5, 0.8, 0.8, 0.7, 0.9, 0.7, 0.9, 0.8, 0.8, 0.8, 0.9, 0.7, 1.0, 0.7, 1.0, 0.8, 0.9, 0.8, 0.0, 0.8, 0.1, 0.8, 0.1, 0.9, 0.0, 0.9, 0.1, 0.8, 0.2, 0.8, 0.2, 0.9, 0.1, 0.9, 0.4, 0.8, 0.5, 0.8, 0.5, 0.9, 0.4, 0.9, 0.5, 0.8, 0.6, 0.8, 0.6, 0.9, 0.5, 0.9, 0.8, 0.8, 0.9, 0.8, 0.9, 0.9, 0.8, 0.9, 0.9, 0.8, 1.0, 0.8, 1.0, 0.9, 0.9, 0.9, 0.0, 0.9, 0.1, 0.9, 0.1, 1.0, 0.0, 1.0, 0.1, 0.9, 0.2, 0.9, 0.2, 1.0, 0.1, 1.0, 0.2, 0.9, 0.3, 0.9, 0.3, 1.0, 0.2, 1.0, 0.3, 0.9, 0.4, 0.9, 0.4, 1.0, 0.3, 1.0, 0.4, 0.9, 0.5, 0.9, 0.5, 1.0, 0.4, 1.0, 0.5, 0.9, 0.6, 0.9, 0.6, 1.0, 0.5, 1.0, 0.6, 0.9, 0.7, 0.9, 0.7, 1.0, 0.6, 1.0, 0.7, 0.9, 0.8, 0.9, 0.8, 1.0, 0.7, 1.0, 0.8, 0.9, 0.9, 0.9, 0.9, 1.0, 0.8, 1.0, 0.9, 0.9, 1.0, 0.9, 1.0, 1.0, 0.9, 1.0, 0.6, 0.5, 0.6, 0.4, 0.6, 0.4, 0.6, 0.5, 0.6, 0.4, 0.7, 0.4, 0.8, 0.4, 0.8, 0.5, 0.7, 0.5, 0.6, 0.5, 0.8, 0.4, 0.8, 0.5, 0.8, 0.5, 0.8, 0.4, 0.7, 0.4, 0.8, 0.4, 0.8, 0.4, 0.7, 0.4, 0.8, 0.5, 0.7, 0.5, 0.7, 0.5, 0.8, 0.5, 0.6, 0.4, 0.7, 0.4, 0.7, 0.4, 0.6, 0.4, 0.7, 0.5, 0.6, 0.5, 0.6, 0.5, 0.7, 0.5, 0.0, 0.0, 0.0, 0.0, 0.0, 0.0, 0.0, 0.0, 0.0, 0.0, 0.0, 0.0, 0.0, 0.0, 0.0, 0.0, 0.0, 0.0, 0.0, 0.0, 0.0, 0.0, 0.0, 0.0, 0.0, 0.0, 0.0, 0.0, 0.0, 0.0, 0.0, 0.0, 0.0, 0.0, 0.0, 0.0, 0.0, 0.0, 0.0, 0.0, 0.0, 0.0, 0.0, 0.0, 0.0, 0.0, 0.0, 0.0, 0.0, 0.0, 0.0, 0.0, 0.0, 0.0, 0.0, 0.0, 0.0, 0.0, 0.0, 0.0, 0.0, 0.0, 0.0, 0.0, 0.0, 0.0, 0.0, 0.0, 0.0, 0.0, 0.0, 0.0, 0.0, 0.0, 0.0, 0.0, 0.0, 0.0, 0.0, 0.0, 0.0, 0.0, 0.0, 0.0, 0.0, 0.0, 0.0, 0.0, 0.0, 0.0, 0.0, 0.0, 0.0, 0.0, 0.0, 0.0])
me_001.materials.append(mat_008)
me_001.update()

# ---- objects
ob_light = bpy.data.objects.new('Light', light_light)
ob_camera = bpy.data.objects.new('Camera', cam_camera)
ob_x = bpy.data.objects.new('Куб', me_002)
ob_001 = bpy.data.objects.new('Куб.001', me_003)
ob_x_1 = bpy.data.objects.new('Плоскость', me_x)
ob_001_1 = bpy.data.objects.new('Плоскость.001', me_003_1)
ob_002 = bpy.data.objects.new('Плоскость.002', me_004)
ob_x_2 = bpy.data.objects.new('Сетка', me_x_1)
ob_001_2 = bpy.data.objects.new('Сетка.001', me_001)

# ---- transforms, parenting, visibility, modifiers, constraints
ob_light.location = (6.207, -4.901, 4.918)
ob_light.rotation_euler = (0.6503, 0.05522, 1.866)
ob_light.lock_rotations_4d = False
ob_light.empty_display_type = 'ARROWS'
ob_light.color = (0.0, 0.0, 0.0, 0.0)
ob_light.lineart.crease_threshold = 0.0
ob_camera.location = (25.56, -18.9, 8.277)
ob_camera.rotation_euler = (1.109, 0.0, 0.972)
ob_camera.lock_rotations_4d = False
ob_camera.empty_display_type = 'ARROWS'
ob_camera.color = (0.0, 0.0, 0.0, 0.0)
ob_camera.display_type = 'WIRE'
ob_camera.lineart.crease_threshold = 0.0
ob_x.location = (0.0, 0.0, 5.998)
ob_x.scale = (2.392, 2.392, 2.392)
ob_001.location = (0.0, 0.0, 1.781)
ob_001.scale = (1.82, 1.82, 1.82)
ob_x_1.location = (0.0, 0.0, 0.0)
ob_x_1.scale = (13.79, 13.79, 13.79)
ob_001_1.location = (0.0, 13.77, 13.71)
ob_001_1.rotation_euler = (1.571, 0.0, 0.0)
ob_001_1.scale = (13.79, 13.79, 13.79)
ob_002.location = (-13.54, -0.1382, 13.61)
ob_002.rotation_euler = (1.571, 0.0, 1.571)
ob_002.scale = (13.79, 13.79, 13.79)
ob_x_2.location = (3.482, 1.038, 1.307)
ob_x_2.rotation_euler = (1.571, 0.0, 1.571)
ob_001_2.location = (0.04251, -1.807, 1.43)
ob_001_2.rotation_euler = (1.571, 0.0, 0.0)
ob_001_2.scale = (1.496, 1.496, 1.496)

# ---- collection membership
col_collection.objects.link(ob_light)
col_collection.objects.link(ob_camera)
col_collection.objects.link(ob_x)
col_collection.objects.link(ob_001)
col_collection.objects.link(ob_x_1)
col_collection.objects.link(ob_001_1)
col_collection.objects.link(ob_002)
col_collection.objects.link(ob_x_2)
col_collection.objects.link(ob_001_2)

# ---- scene / render settings (as saved in the file)
scene.camera = ob_camera
scene.frame_start = 1; scene.frame_end = 250; scene.frame_set(1)
scene.render.engine = 'BLENDER_EEVEE_NEXT'
scene.cycles.sampling_pattern = 'TABULATED_SOBOL'
bpy.context.view_layer.update()
